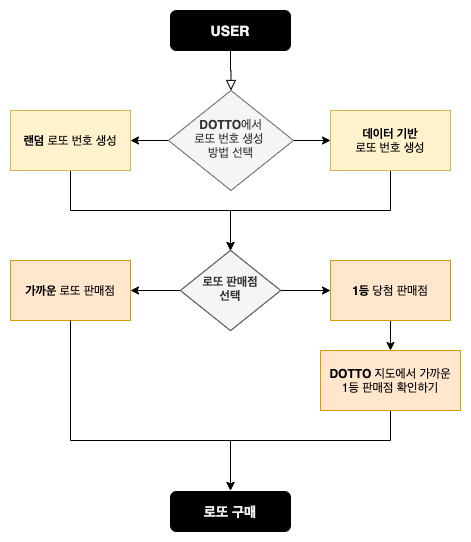

The diagram above was exported from draw.io. Its source (the exported page's mxGraphModel, read from the mxfile embedded in the PNG):
<mxGraphModel dx="1226" dy="1129" grid="1" gridSize="10" guides="1" tooltips="1" connect="1" arrows="1" fold="1" page="1" pageScale="1" pageWidth="827" pageHeight="1169" math="0" shadow="0">
  <root>
    <mxCell id="WIyWlLk6GJQsqaUBKTNV-0" />
    <mxCell id="WIyWlLk6GJQsqaUBKTNV-1" parent="WIyWlLk6GJQsqaUBKTNV-0" />
    <mxCell id="WIyWlLk6GJQsqaUBKTNV-2" value="" style="rounded=0;html=1;jettySize=auto;orthogonalLoop=1;fontSize=11;endArrow=block;endFill=0;endSize=8;strokeWidth=1;shadow=0;labelBackgroundColor=none;edgeStyle=orthogonalEdgeStyle;" parent="WIyWlLk6GJQsqaUBKTNV-1" source="WIyWlLk6GJQsqaUBKTNV-3" target="WIyWlLk6GJQsqaUBKTNV-6" edge="1">
      <mxGeometry relative="1" as="geometry" />
    </mxCell>
    <mxCell id="WIyWlLk6GJQsqaUBKTNV-3" value="&lt;font color=&quot;#f0f0f0&quot; size=&quot;1&quot;&gt;&lt;b style=&quot;font-size: 14px&quot;&gt;USER&lt;/b&gt;&lt;/font&gt;" style="rounded=1;whiteSpace=wrap;html=1;fontSize=12;glass=0;strokeWidth=1;shadow=0;fillColor=#000000;" parent="WIyWlLk6GJQsqaUBKTNV-1" vertex="1">
      <mxGeometry x="330" y="80" width="120" height="40" as="geometry" />
    </mxCell>
    <mxCell id="ZsttZdBtvXRyioVmUKAC-0" style="edgeStyle=orthogonalEdgeStyle;rounded=0;orthogonalLoop=1;jettySize=auto;html=1;" edge="1" parent="WIyWlLk6GJQsqaUBKTNV-1" source="WIyWlLk6GJQsqaUBKTNV-6">
      <mxGeometry relative="1" as="geometry">
        <mxPoint x="290" y="210" as="targetPoint" />
      </mxGeometry>
    </mxCell>
    <mxCell id="ZsttZdBtvXRyioVmUKAC-1" style="edgeStyle=orthogonalEdgeStyle;rounded=0;orthogonalLoop=1;jettySize=auto;html=1;exitX=1;exitY=0.5;exitDx=0;exitDy=0;entryX=0;entryY=0.5;entryDx=0;entryDy=0;" edge="1" parent="WIyWlLk6GJQsqaUBKTNV-1" source="WIyWlLk6GJQsqaUBKTNV-6">
      <mxGeometry relative="1" as="geometry">
        <mxPoint x="490" y="210" as="targetPoint" />
      </mxGeometry>
    </mxCell>
    <mxCell id="WIyWlLk6GJQsqaUBKTNV-6" value="&lt;b&gt;DOTTO&lt;/b&gt;에서&lt;br&gt;로또 번호 생성 &lt;br&gt;방법 선택" style="rhombus;whiteSpace=wrap;html=1;shadow=0;fontFamily=Helvetica;fontSize=12;align=center;strokeWidth=1;spacing=6;spacingTop=-4;fillColor=#f5f5f5;strokeColor=#666666;fontColor=#333333;" parent="WIyWlLk6GJQsqaUBKTNV-1" vertex="1">
      <mxGeometry x="328" y="160" width="125" height="100" as="geometry" />
    </mxCell>
    <mxCell id="ZsttZdBtvXRyioVmUKAC-7" style="edgeStyle=orthogonalEdgeStyle;rounded=0;orthogonalLoop=1;jettySize=auto;html=1;" edge="1" parent="WIyWlLk6GJQsqaUBKTNV-1" source="ZsttZdBtvXRyioVmUKAC-3">
      <mxGeometry relative="1" as="geometry">
        <mxPoint x="390" y="320" as="targetPoint" />
        <Array as="points">
          <mxPoint x="230" y="280" />
          <mxPoint x="390" y="280" />
          <mxPoint x="390" y="320" />
        </Array>
      </mxGeometry>
    </mxCell>
    <mxCell id="ZsttZdBtvXRyioVmUKAC-3" value="&lt;b&gt;랜덤&lt;/b&gt; 로또 번호 생성" style="rounded=0;whiteSpace=wrap;html=1;fillColor=#fff2cc;strokeColor=#d6b656;" vertex="1" parent="WIyWlLk6GJQsqaUBKTNV-1">
      <mxGeometry x="170" y="180" width="120" height="60" as="geometry" />
    </mxCell>
    <mxCell id="ZsttZdBtvXRyioVmUKAC-8" style="edgeStyle=orthogonalEdgeStyle;rounded=0;orthogonalLoop=1;jettySize=auto;html=1;" edge="1" parent="WIyWlLk6GJQsqaUBKTNV-1" source="ZsttZdBtvXRyioVmUKAC-5">
      <mxGeometry relative="1" as="geometry">
        <mxPoint x="390" y="320" as="targetPoint" />
        <Array as="points">
          <mxPoint x="550" y="280" />
          <mxPoint x="390" y="280" />
        </Array>
      </mxGeometry>
    </mxCell>
    <mxCell id="ZsttZdBtvXRyioVmUKAC-5" value="&lt;b&gt;데이터 기반&lt;/b&gt;&lt;br&gt;로또 번호 생성" style="rounded=0;whiteSpace=wrap;html=1;fillColor=#fff2cc;strokeColor=#d6b656;" vertex="1" parent="WIyWlLk6GJQsqaUBKTNV-1">
      <mxGeometry x="490" y="180" width="120" height="60" as="geometry" />
    </mxCell>
    <mxCell id="ZsttZdBtvXRyioVmUKAC-10" value="&lt;b&gt;로또 판매점&lt;br&gt;선택&lt;/b&gt;" style="rhombus;whiteSpace=wrap;html=1;shadow=0;fontFamily=Helvetica;fontSize=12;align=center;strokeWidth=1;spacing=6;spacingTop=-4;" vertex="1" parent="WIyWlLk6GJQsqaUBKTNV-1">
      <mxGeometry x="340" y="320" width="100" height="80" as="geometry" />
    </mxCell>
    <mxCell id="ZsttZdBtvXRyioVmUKAC-13" style="edgeStyle=orthogonalEdgeStyle;rounded=0;orthogonalLoop=1;jettySize=auto;html=1;" edge="1" source="ZsttZdBtvXRyioVmUKAC-15" parent="WIyWlLk6GJQsqaUBKTNV-1">
      <mxGeometry relative="1" as="geometry">
        <mxPoint x="290" y="360" as="targetPoint" />
      </mxGeometry>
    </mxCell>
    <mxCell id="ZsttZdBtvXRyioVmUKAC-14" style="edgeStyle=orthogonalEdgeStyle;rounded=0;orthogonalLoop=1;jettySize=auto;html=1;exitX=1;exitY=0.5;exitDx=0;exitDy=0;entryX=0;entryY=0.5;entryDx=0;entryDy=0;" edge="1" source="ZsttZdBtvXRyioVmUKAC-15" parent="WIyWlLk6GJQsqaUBKTNV-1">
      <mxGeometry relative="1" as="geometry">
        <mxPoint x="490" y="360" as="targetPoint" />
      </mxGeometry>
    </mxCell>
    <mxCell id="ZsttZdBtvXRyioVmUKAC-15" value="&lt;b&gt;로또 판매점&lt;br&gt;선택&lt;/b&gt;" style="rhombus;whiteSpace=wrap;html=1;shadow=0;fontFamily=Helvetica;fontSize=12;align=center;strokeWidth=1;spacing=6;spacingTop=-4;fillColor=#f5f5f5;strokeColor=#666666;fontColor=#333333;" vertex="1" parent="WIyWlLk6GJQsqaUBKTNV-1">
      <mxGeometry x="340" y="320" width="100" height="80" as="geometry" />
    </mxCell>
    <mxCell id="ZsttZdBtvXRyioVmUKAC-16" value="&lt;b&gt;가까운&lt;/b&gt; 로또 판매점" style="rounded=0;whiteSpace=wrap;html=1;fillColor=#ffe6cc;strokeColor=#d79b00;" vertex="1" parent="WIyWlLk6GJQsqaUBKTNV-1">
      <mxGeometry x="170" y="330" width="120" height="60" as="geometry" />
    </mxCell>
    <mxCell id="ZsttZdBtvXRyioVmUKAC-21" style="edgeStyle=orthogonalEdgeStyle;rounded=0;orthogonalLoop=1;jettySize=auto;html=1;" edge="1" parent="WIyWlLk6GJQsqaUBKTNV-1" source="ZsttZdBtvXRyioVmUKAC-17">
      <mxGeometry relative="1" as="geometry">
        <mxPoint x="550" y="420" as="targetPoint" />
      </mxGeometry>
    </mxCell>
    <mxCell id="ZsttZdBtvXRyioVmUKAC-17" value="&lt;b&gt;1등&lt;/b&gt; 당첨 판매점" style="rounded=0;whiteSpace=wrap;html=1;fillColor=#ffe6cc;strokeColor=#d79b00;" vertex="1" parent="WIyWlLk6GJQsqaUBKTNV-1">
      <mxGeometry x="490" y="330" width="120" height="60" as="geometry" />
    </mxCell>
    <mxCell id="ZsttZdBtvXRyioVmUKAC-18" style="edgeStyle=orthogonalEdgeStyle;rounded=0;orthogonalLoop=1;jettySize=auto;html=1;exitX=0.5;exitY=1;exitDx=0;exitDy=0;" edge="1" parent="WIyWlLk6GJQsqaUBKTNV-1" source="ZsttZdBtvXRyioVmUKAC-16">
      <mxGeometry relative="1" as="geometry">
        <mxPoint x="390" y="560" as="targetPoint" />
        <mxPoint x="230" y="480" as="sourcePoint" />
        <Array as="points">
          <mxPoint x="230" y="510" />
          <mxPoint x="390" y="510" />
        </Array>
      </mxGeometry>
    </mxCell>
    <mxCell id="ZsttZdBtvXRyioVmUKAC-19" style="edgeStyle=orthogonalEdgeStyle;rounded=0;orthogonalLoop=1;jettySize=auto;html=1;" edge="1" parent="WIyWlLk6GJQsqaUBKTNV-1">
      <mxGeometry relative="1" as="geometry">
        <mxPoint x="390" y="560" as="targetPoint" />
        <mxPoint x="550" y="480" as="sourcePoint" />
        <Array as="points">
          <mxPoint x="550" y="510" />
          <mxPoint x="390" y="510" />
        </Array>
      </mxGeometry>
    </mxCell>
    <mxCell id="ZsttZdBtvXRyioVmUKAC-22" value="&lt;b&gt;DOTTO&lt;/b&gt; 지도에서 가까운&lt;br&gt;1등 판매점 확인하기" style="rounded=0;whiteSpace=wrap;html=1;fillColor=#ffe6cc;strokeColor=#d79b00;" vertex="1" parent="WIyWlLk6GJQsqaUBKTNV-1">
      <mxGeometry x="480" y="420" width="140" height="60" as="geometry" />
    </mxCell>
    <mxCell id="ZsttZdBtvXRyioVmUKAC-23" value="&lt;font color=&quot;#f0f0f0&quot; size=&quot;1&quot;&gt;&lt;b style=&quot;font-size: 14px&quot;&gt;로또 구매&lt;/b&gt;&lt;/font&gt;" style="rounded=1;whiteSpace=wrap;html=1;fontSize=12;glass=0;strokeWidth=1;shadow=0;fillColor=#000000;" vertex="1" parent="WIyWlLk6GJQsqaUBKTNV-1">
      <mxGeometry x="330" y="561" width="120" height="40" as="geometry" />
    </mxCell>
  </root>
</mxGraphModel>